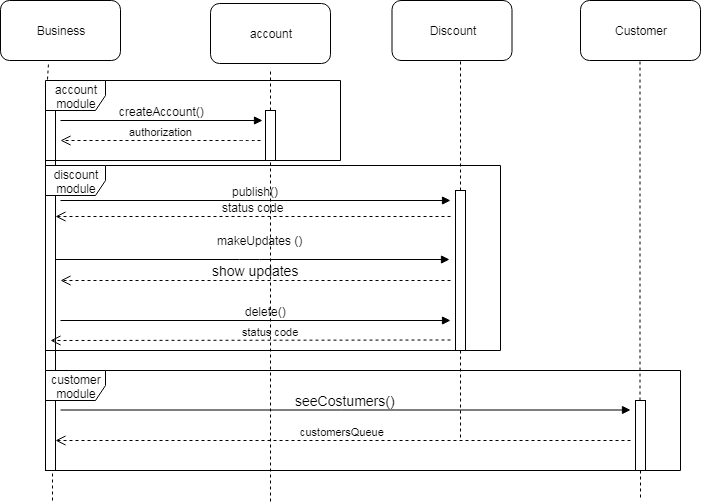

The diagram above was exported from draw.io. Its source (the exported page's mxGraphModel, read from the mxfile embedded in the PNG):
<mxGraphModel dx="1320" dy="465" grid="1" gridSize="10" guides="1" tooltips="1" connect="1" arrows="1" fold="1" page="1" pageScale="1" pageWidth="827" pageHeight="1169" math="0" shadow="0">
  <root>
    <mxCell id="ZzrymjQTkBkx4jcB7nAe-0" />
    <mxCell id="ZzrymjQTkBkx4jcB7nAe-1" parent="ZzrymjQTkBkx4jcB7nAe-0" />
    <mxCell id="I2Nzi5lbhMQbBaPcShKI-0" value="Business" style="rounded=1;whiteSpace=wrap;html=1;" vertex="1" parent="ZzrymjQTkBkx4jcB7nAe-1">
      <mxGeometry x="80" y="50" width="120" height="60" as="geometry" />
    </mxCell>
    <mxCell id="I2Nzi5lbhMQbBaPcShKI-2" value="Discount" style="rounded=1;whiteSpace=wrap;html=1;" vertex="1" parent="ZzrymjQTkBkx4jcB7nAe-1">
      <mxGeometry x="471.5" y="50" width="120" height="60" as="geometry" />
    </mxCell>
    <mxCell id="I2Nzi5lbhMQbBaPcShKI-3" value="Customer" style="rounded=1;whiteSpace=wrap;html=1;" vertex="1" parent="ZzrymjQTkBkx4jcB7nAe-1">
      <mxGeometry x="660" y="50" width="120" height="60" as="geometry" />
    </mxCell>
    <mxCell id="I2Nzi5lbhMQbBaPcShKI-4" value="" style="endArrow=none;dashed=1;html=1;exitX=0.007;exitY=-0.012;exitDx=0;exitDy=0;exitPerimeter=0;" edge="1" parent="ZzrymjQTkBkx4jcB7nAe-1" source="u_ii2i79wTEsjorTDRZy-6">
      <mxGeometry width="50" height="50" relative="1" as="geometry">
        <mxPoint x="128" y="490" as="sourcePoint" />
        <mxPoint x="128" y="113" as="targetPoint" />
      </mxGeometry>
    </mxCell>
    <mxCell id="I2Nzi5lbhMQbBaPcShKI-7" value="" style="endArrow=none;dashed=1;html=1;" edge="1" parent="ZzrymjQTkBkx4jcB7nAe-1" source="I2Nzi5lbhMQbBaPcShKI-14">
      <mxGeometry width="50" height="50" relative="1" as="geometry">
        <mxPoint x="540" y="487" as="sourcePoint" />
        <mxPoint x="540" y="110" as="targetPoint" />
      </mxGeometry>
    </mxCell>
    <mxCell id="I2Nzi5lbhMQbBaPcShKI-8" value="" style="endArrow=none;dashed=1;html=1;" edge="1" parent="ZzrymjQTkBkx4jcB7nAe-1" source="I2Nzi5lbhMQbBaPcShKI-16">
      <mxGeometry width="50" height="50" relative="1" as="geometry">
        <mxPoint x="719.5" y="487" as="sourcePoint" />
        <mxPoint x="719.5" y="110" as="targetPoint" />
      </mxGeometry>
    </mxCell>
    <mxCell id="I2Nzi5lbhMQbBaPcShKI-10" value="" style="html=1;points=[];perimeter=orthogonalPerimeter;" vertex="1" parent="ZzrymjQTkBkx4jcB7nAe-1">
      <mxGeometry x="125" y="160" width="10" height="360" as="geometry" />
    </mxCell>
    <mxCell id="I2Nzi5lbhMQbBaPcShKI-14" value="" style="html=1;points=[];perimeter=orthogonalPerimeter;" vertex="1" parent="ZzrymjQTkBkx4jcB7nAe-1">
      <mxGeometry x="535" y="240" width="10" height="160" as="geometry" />
    </mxCell>
    <mxCell id="I2Nzi5lbhMQbBaPcShKI-15" value="" style="endArrow=none;dashed=1;html=1;" edge="1" parent="ZzrymjQTkBkx4jcB7nAe-1" target="I2Nzi5lbhMQbBaPcShKI-14">
      <mxGeometry width="50" height="50" relative="1" as="geometry">
        <mxPoint x="540" y="487" as="sourcePoint" />
        <mxPoint x="540" y="110" as="targetPoint" />
      </mxGeometry>
    </mxCell>
    <mxCell id="I2Nzi5lbhMQbBaPcShKI-16" value="" style="html=1;points=[];perimeter=orthogonalPerimeter;" vertex="1" parent="ZzrymjQTkBkx4jcB7nAe-1">
      <mxGeometry x="715" y="450" width="10" height="70" as="geometry" />
    </mxCell>
    <mxCell id="I2Nzi5lbhMQbBaPcShKI-17" value="" style="endArrow=none;dashed=1;html=1;" edge="1" parent="ZzrymjQTkBkx4jcB7nAe-1">
      <mxGeometry width="50" height="50" relative="1" as="geometry">
        <mxPoint x="720" y="520" as="sourcePoint" />
        <mxPoint x="720" y="550" as="targetPoint" />
      </mxGeometry>
    </mxCell>
    <mxCell id="I2Nzi5lbhMQbBaPcShKI-20" value="&lt;font style=&quot;font-size: 12px&quot;&gt;makeUpdates ()&lt;/font&gt;" style="html=1;verticalAlign=bottom;endArrow=block;" edge="1" parent="ZzrymjQTkBkx4jcB7nAe-1">
      <mxGeometry x="0.0355" y="10" width="80" relative="1" as="geometry">
        <mxPoint x="135" y="309" as="sourcePoint" />
        <mxPoint x="529" y="309" as="targetPoint" />
        <Array as="points">
          <mxPoint x="329" y="309" />
        </Array>
        <mxPoint as="offset" />
      </mxGeometry>
    </mxCell>
    <mxCell id="I2Nzi5lbhMQbBaPcShKI-22" value="&lt;font style=&quot;font-size: 14px&quot;&gt;show updates&lt;/font&gt;" style="html=1;verticalAlign=bottom;endArrow=open;dashed=1;endSize=8;" edge="1" parent="ZzrymjQTkBkx4jcB7nAe-1">
      <mxGeometry relative="1" as="geometry">
        <mxPoint x="530" y="330" as="sourcePoint" />
        <mxPoint x="140" y="330" as="targetPoint" />
        <Array as="points">
          <mxPoint x="400" y="330" />
        </Array>
      </mxGeometry>
    </mxCell>
    <mxCell id="I2Nzi5lbhMQbBaPcShKI-25" value="&lt;font style=&quot;font-size: 14px&quot;&gt;seeCostumers()&lt;/font&gt;" style="html=1;verticalAlign=bottom;endArrow=block;" edge="1" parent="ZzrymjQTkBkx4jcB7nAe-1">
      <mxGeometry width="80" relative="1" as="geometry">
        <mxPoint x="140" y="459.5" as="sourcePoint" />
        <mxPoint x="710" y="459.5" as="targetPoint" />
      </mxGeometry>
    </mxCell>
    <mxCell id="I2Nzi5lbhMQbBaPcShKI-27" value="customersQueue" style="html=1;verticalAlign=bottom;endArrow=open;dashed=1;endSize=8;" edge="1" parent="ZzrymjQTkBkx4jcB7nAe-1">
      <mxGeometry relative="1" as="geometry">
        <mxPoint x="710" y="490" as="sourcePoint" />
        <mxPoint x="135" y="490" as="targetPoint" />
        <Array as="points">
          <mxPoint x="710" y="490" />
        </Array>
      </mxGeometry>
    </mxCell>
    <mxCell id="xBekbflqPuZoyaNIu3A8-1" value="&lt;font style=&quot;font-size: 12px&quot;&gt;publish()&lt;/font&gt;" style="html=1;verticalAlign=bottom;endArrow=block;" edge="1" parent="ZzrymjQTkBkx4jcB7nAe-1">
      <mxGeometry width="80" relative="1" as="geometry">
        <mxPoint x="140" y="250" as="sourcePoint" />
        <mxPoint x="530" y="250" as="targetPoint" />
      </mxGeometry>
    </mxCell>
    <mxCell id="xBekbflqPuZoyaNIu3A8-2" value="&lt;font style=&quot;font-size: 12px&quot;&gt;status code&lt;/font&gt;" style="html=1;verticalAlign=bottom;endArrow=open;dashed=1;endSize=8;entryX=1;entryY=0.294;entryDx=0;entryDy=0;entryPerimeter=0;" edge="1" parent="ZzrymjQTkBkx4jcB7nAe-1" target="I2Nzi5lbhMQbBaPcShKI-10">
      <mxGeometry relative="1" as="geometry">
        <mxPoint x="530" y="266" as="sourcePoint" />
        <mxPoint x="260" y="270" as="targetPoint" />
      </mxGeometry>
    </mxCell>
    <mxCell id="xBekbflqPuZoyaNIu3A8-3" value="&lt;font style=&quot;font-size: 12px&quot;&gt;delete()&lt;/font&gt;" style="html=1;verticalAlign=bottom;endArrow=block;" edge="1" parent="ZzrymjQTkBkx4jcB7nAe-1">
      <mxGeometry x="0.05" width="80" relative="1" as="geometry">
        <mxPoint x="140" y="370" as="sourcePoint" />
        <mxPoint x="530" y="370" as="targetPoint" />
        <mxPoint as="offset" />
      </mxGeometry>
    </mxCell>
    <mxCell id="xBekbflqPuZoyaNIu3A8-4" value="status code" style="html=1;verticalAlign=bottom;endArrow=open;dashed=1;endSize=8;entryX=0.5;entryY=0.638;entryDx=0;entryDy=0;entryPerimeter=0;" edge="1" parent="ZzrymjQTkBkx4jcB7nAe-1" target="I2Nzi5lbhMQbBaPcShKI-10">
      <mxGeometry x="-0.1" relative="1" as="geometry">
        <mxPoint x="530" y="389.5" as="sourcePoint" />
        <mxPoint x="140" y="389.5" as="targetPoint" />
        <mxPoint as="offset" />
      </mxGeometry>
    </mxCell>
    <mxCell id="xBekbflqPuZoyaNIu3A8-5" value="discount module" style="shape=umlFrame;whiteSpace=wrap;html=1;" vertex="1" parent="ZzrymjQTkBkx4jcB7nAe-1">
      <mxGeometry x="125" y="215" width="455" height="185" as="geometry" />
    </mxCell>
    <mxCell id="xBekbflqPuZoyaNIu3A8-7" value="customer module" style="shape=umlFrame;whiteSpace=wrap;html=1;" vertex="1" parent="ZzrymjQTkBkx4jcB7nAe-1">
      <mxGeometry x="125" y="420" width="635" height="100" as="geometry" />
    </mxCell>
    <mxCell id="xBekbflqPuZoyaNIu3A8-8" value="" style="endArrow=none;dashed=1;html=1;" edge="1" parent="ZzrymjQTkBkx4jcB7nAe-1">
      <mxGeometry width="50" height="50" relative="1" as="geometry">
        <mxPoint x="132" y="550" as="sourcePoint" />
        <mxPoint x="132" y="523" as="targetPoint" />
      </mxGeometry>
    </mxCell>
    <mxCell id="u_ii2i79wTEsjorTDRZy-0" value="account" style="rounded=1;whiteSpace=wrap;html=1;" vertex="1" parent="ZzrymjQTkBkx4jcB7nAe-1">
      <mxGeometry x="290" y="53" width="120" height="60" as="geometry" />
    </mxCell>
    <mxCell id="u_ii2i79wTEsjorTDRZy-1" value="&lt;font style=&quot;font-size: 12px&quot;&gt;createAccount()&lt;/font&gt;" style="html=1;verticalAlign=bottom;endArrow=block;" edge="1" parent="ZzrymjQTkBkx4jcB7nAe-1">
      <mxGeometry width="80" relative="1" as="geometry">
        <mxPoint x="140" y="170" as="sourcePoint" />
        <mxPoint x="342" y="170" as="targetPoint" />
      </mxGeometry>
    </mxCell>
    <mxCell id="u_ii2i79wTEsjorTDRZy-2" value="" style="endArrow=none;dashed=1;html=1;" edge="1" parent="ZzrymjQTkBkx4jcB7nAe-1" source="u_ii2i79wTEsjorTDRZy-3">
      <mxGeometry width="50" height="50" relative="1" as="geometry">
        <mxPoint x="350" y="551" as="sourcePoint" />
        <mxPoint x="350" y="120" as="targetPoint" />
      </mxGeometry>
    </mxCell>
    <mxCell id="u_ii2i79wTEsjorTDRZy-3" value="" style="html=1;points=[];perimeter=orthogonalPerimeter;" vertex="1" parent="ZzrymjQTkBkx4jcB7nAe-1">
      <mxGeometry x="345" y="160" width="10" height="50" as="geometry" />
    </mxCell>
    <mxCell id="u_ii2i79wTEsjorTDRZy-4" value="" style="endArrow=none;dashed=1;html=1;" edge="1" parent="ZzrymjQTkBkx4jcB7nAe-1" target="u_ii2i79wTEsjorTDRZy-3">
      <mxGeometry width="50" height="50" relative="1" as="geometry">
        <mxPoint x="350" y="551" as="sourcePoint" />
        <mxPoint x="350" y="120" as="targetPoint" />
      </mxGeometry>
    </mxCell>
    <mxCell id="u_ii2i79wTEsjorTDRZy-5" value="authorization" style="html=1;verticalAlign=bottom;endArrow=open;dashed=1;endSize=8;entryX=1.5;entryY=0.083;entryDx=0;entryDy=0;entryPerimeter=0;" edge="1" parent="ZzrymjQTkBkx4jcB7nAe-1" target="I2Nzi5lbhMQbBaPcShKI-10">
      <mxGeometry relative="1" as="geometry">
        <mxPoint x="340" y="190" as="sourcePoint" />
        <mxPoint x="200" y="190" as="targetPoint" />
        <Array as="points">
          <mxPoint x="330" y="190" />
        </Array>
      </mxGeometry>
    </mxCell>
    <mxCell id="u_ii2i79wTEsjorTDRZy-6" value="account module" style="shape=umlFrame;whiteSpace=wrap;html=1;" vertex="1" parent="ZzrymjQTkBkx4jcB7nAe-1">
      <mxGeometry x="125" y="130" width="295" height="80" as="geometry" />
    </mxCell>
  </root>
</mxGraphModel>